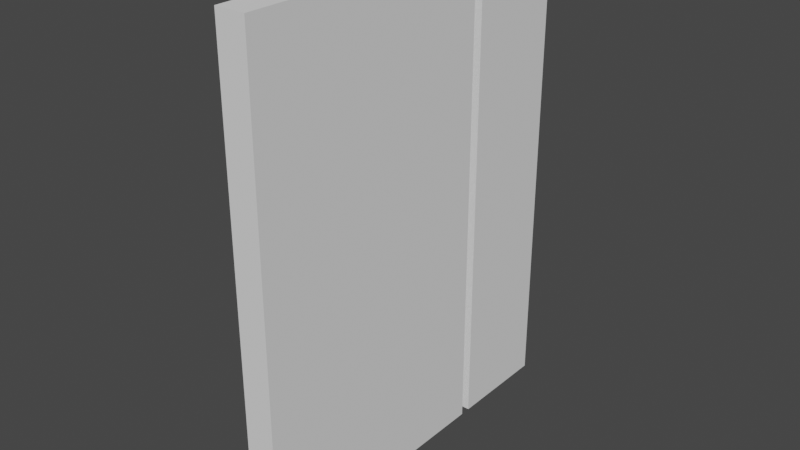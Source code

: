 # Source: puerta_blender.blend  (saved by Blender 2.93.21; exported with 4.5.12 LTS)
import bpy
from mathutils import Matrix  # noqa: F401  (used for matrix-valued properties, if any)

bpy.ops.wm.read_factory_settings(use_empty=True)
scene = bpy.context.scene
scene.name = 'Scene'

# ---- collections
col_collection = bpy.data.collections.new('Collection'); scene.collection.children.link(col_collection)

# ---- world
world_world = bpy.data.worlds.new('World'); scene.world = world_world
world_world.use_nodes = True; world_world.node_tree.nodes.clear()
_N = world_world.node_tree.nodes; _L = world_world.node_tree.links
n0 = _N.new('ShaderNodeOutputWorld'); n0.name = 'World Output'; n0.location = (300, 300)
n1 = _N.new('ShaderNodeBackground'); n1.name = 'Background'; n1.location = (10, 300)
n1.inputs[0].default_value = (0.05088, 0.05088, 0.05088, 1.0)
_L.new(n1.outputs[0], n0.inputs[0])
n0.is_active_output = True
world_world.color = (0.05088, 0.05088, 0.05088)
world_world.use_sun_shadow = False
world_world.sun_shadow_jitter_overblur = 0.0

# ---- meshes
me_cube_001 = bpy.data.meshes.new('Cube.001')
me_cube_001.from_pydata([(-1.0, 6.212, 14.83), (-1.0, 6.212, 16.29), (-1.0, 7.0, 14.83), (-1.0, 7.0, 16.29), (1.0, -8.776, -1.0), (1.0, -8.776, 31.15), (1.0, 8.776, -1.0), (1.0, 8.776, 31.15), (-1.0, 9.487, -1.0), (-1.0, 9.487, 31.15), (-1.0, 16.41, -1.0), (-1.0, 16.41, 31.15), (1.0, 9.487, -1.0), (1.0, 9.487, 31.15), (1.0, 16.41, -1.0), (1.0, 16.41, 31.15), (-1.0, 8.776, -1.0), (-1.0, -8.776, -1.0), (-1.0, -8.776, 31.15), (-1.0, 8.776, 31.15), (-1.43, 6.907, 15.27), (-1.43, 6.305, 15.27), (-1.43, 6.305, 15.85), (-1.43, 6.907, 15.85), (-1.665, 6.907, 15.27), (-1.842, 6.907, 15.45), (-1.665, 6.305, 15.27), (-1.842, 6.305, 15.45), (-1.842, 6.305, 15.67), (-1.665, 6.305, 15.85), (-1.842, 6.907, 15.67), (-1.665, 6.907, 15.85), (-1.607, 4.096, 15.45), (-1.43, 4.272, 15.27), (-1.43, 4.272, 15.85), (-1.607, 4.096, 15.67), (-1.842, 4.272, 15.45), (-1.665, 4.272, 15.27), (-1.665, 4.096, 15.45), (-1.842, 4.272, 15.67), (-1.665, 4.096, 15.67), (-1.665, 4.272, 15.85)], [], [(1, 3, 23, 22), (16, 19, 7, 6), (6, 7, 5, 4), (4, 5, 18, 17), (16, 6, 4, 17), (7, 19, 18, 5), (8, 9, 11, 10), (10, 11, 15, 14), (14, 15, 13, 12), (12, 13, 9, 8), (10, 14, 12, 8), (15, 11, 9, 13), (0, 2, 16, 17), (1, 0, 17, 18), (3, 1, 18, 19), (2, 3, 19, 16), (28, 27, 36, 39), (2, 0, 21, 20), (3, 2, 20, 23), (0, 1, 22, 21), (23, 20, 24, 25, 30, 31), (21, 22, 34, 33), (22, 29, 41, 34), (27, 28, 30, 25), (32, 35, 40, 38), (22, 23, 31, 29), (26, 21, 33, 37), (36, 37, 38), (39, 40, 41), (24, 26, 27, 25), (29, 31, 30, 28), (33, 34, 35, 32), (38, 40, 39, 36), (34, 41, 40, 35), (37, 33, 32, 38), (28, 39, 41, 29), (36, 27, 26, 37), (20, 21, 26, 24)])
_uv = me_cube_001.uv_layers.new(name='UVMap')
_uv.uv.foreach_set('vector', [0.573, 0.09517, 0.573, 0.1548, 0.573, 0.1548, 0.573, 0.09517, 0.375, 0.25, 0.625, 0.25, 0.625, 0.5, 0.375, 0.5, 0.375, 0.5, 0.625, 0.5, 0.625, 0.75, 0.375, 0.75, 0.375, 0.75, 0.625, 0.75, 0.625, 1.0, 0.375, 1.0, 0.125, 0.5, 0.375, 0.5, 0.375, 0.75, 0.125, 0.75, 0.625, 0.5, 0.875, 0.5, 0.875, 0.75, 0.625, 0.75, 0.375, 0.0, 0.625, 0.0, 0.625, 0.25, 0.375, 0.25, 0.375, 0.25, 0.625, 0.25, 0.625, 0.5, 0.375, 0.5, 0.375, 0.5, 0.625, 0.5, 0.625, 0.75, 0.375, 0.75, 0.375, 0.75, 0.625, 0.75, 0.625, 1.0, 0.375, 1.0, 0.125, 0.5, 0.375, 0.5, 0.375, 0.75, 0.125, 0.75, 0.625, 0.5, 0.875, 0.5, 0.875, 0.75, 0.625, 0.75, 0.427, 0.09517, 0.427, 0.1548, 0.375, 0.25, 0.375, 0.0, 0.573, 0.09517, 0.427, 0.09517, 0.375, 0.0, 0.625, 0.0, 0.573, 0.1548, 0.573, 0.09517, 0.625, 0.0, 0.625, 0.25, 0.427, 0.1548, 0.573, 0.1548, 0.625, 0.25, 0.375, 0.25, 0.5281, 0.09517, 0.4719, 0.09517, 0.4719, 0.09517, 0.5281, 0.09517, 0.427, 0.1548, 0.427, 0.09517, 0.427, 0.09517, 0.427, 0.1548, 0.573, 0.1548, 0.427, 0.1548, 0.427, 0.1548, 0.573, 0.1548, 0.427, 0.09517, 0.573, 0.09517, 0.573, 0.09517, 0.427, 0.09517, 0.573, 0.1548, 0.427, 0.1548, 0.427, 0.1548, 0.4719, 0.1548, 0.5281, 0.1548, 0.573, 0.1548, 0.427, 0.09517, 0.573, 0.09517, 0.573, 0.09517, 0.427, 0.09517, 0.573, 0.09517, 0.573, 0.09517, 0.573, 0.09517, 0.573, 0.09517, 0.4719, 0.09517, 0.5281, 0.09517, 0.5281, 0.1548, 0.4719, 0.1548, 0.4719, 0.09517, 0.5281, 0.09517, 0.5281, 0.09517, 0.4719, 0.09517, 0.573, 0.09517, 0.573, 0.1548, 0.573, 0.1548, 0.573, 0.09517, 0.427, 0.09517, 0.427, 0.09517, 0.427, 0.09517, 0.427, 0.09517, 0.4719, 0.09517, 0.427, 0.09517, 0.4719, 0.09517, 0.5281, 0.09517, 0.5281, 0.09517, 0.573, 0.09517, 0.427, 0.1548, 0.427, 0.09517, 0.4719, 0.09517, 0.4719, 0.1548, 0.573, 0.09517, 0.573, 0.1548, 0.5281, 0.1548, 0.5281, 0.09517, 0.427, 0.09517, 0.573, 0.09517, 0.5281, 0.09517, 0.4719, 0.09517, 0.4719, 0.09517, 0.5281, 0.09517, 0.5281, 0.09517, 0.4719, 0.09517, 0.573, 0.09517, 0.573, 0.09517, 0.5281, 0.09517, 0.5281, 0.09517, 0.427, 0.09517, 0.427, 0.09517, 0.4719, 0.09517, 0.4719, 0.09517, 0.5281, 0.09517, 0.5281, 0.09517, 0.573, 0.09517, 0.573, 0.09517, 0.4719, 0.09517, 0.4719, 0.09517, 0.427, 0.09517, 0.427, 0.09517, 0.427, 0.1548, 0.427, 0.09517, 0.427, 0.09517, 0.427, 0.1548])
me_cube_001.use_remesh_fix_poles = True
me_cube_001.use_remesh_preserve_attributes = False
me_cube_001.update()

# ---- objects
ob_cube = bpy.data.objects.new('Cube', me_cube_001)

# ---- transforms, parenting, visibility, modifiers, constraints
ob_cube.location = (0.0, 0.0, 0.0)

# ---- collection membership
col_collection.objects.link(ob_cube)

# ---- scene / render settings (as saved in the file)
scene.frame_start = 1; scene.frame_end = 250; scene.frame_set(1)
scene.render.engine = 'BLENDER_EEVEE_NEXT'
scene.cycles.use_denoising = False
scene.cycles.samples = 128
scene.cycles.sampling_pattern = 'TABULATED_SOBOL'
scene.cycles.use_adaptive_sampling = False
scene.cycles.use_light_tree = False
scene.view_settings.view_transform = 'Filmic'
bpy.context.view_layer.update()

# ---- added for rendering (the .blend has no active camera and no usable light): camera, sun
cam_auto = bpy.data.cameras.new('AutoCamera')
cam_auto.lens = 50.0
cam_auto.sensor_width = 36.0
cam_auto.clip_end = 1000.0
ob_auto_camera = bpy.data.objects.new('AutoCamera', cam_auto)
scene.collection.objects.link(ob_auto_camera)
ob_auto_camera.location = (37.4572, -41.6374, 45.3778)
ob_auto_camera.rotation_euler = (1.09748, -7.21219e-08, 0.694738)
scene.camera = ob_auto_camera
light_auto_sun = bpy.data.lights.new('AutoSun', 'SUN')
light_auto_sun.energy = 3.0
light_auto_sun.angle = 0.0523599
ob_auto_sun = bpy.data.objects.new('AutoSun', light_auto_sun)
scene.collection.objects.link(ob_auto_sun)
ob_auto_sun.rotation_euler = (0.872665, 0.174533, 0.523599)
bpy.context.view_layer.update()
